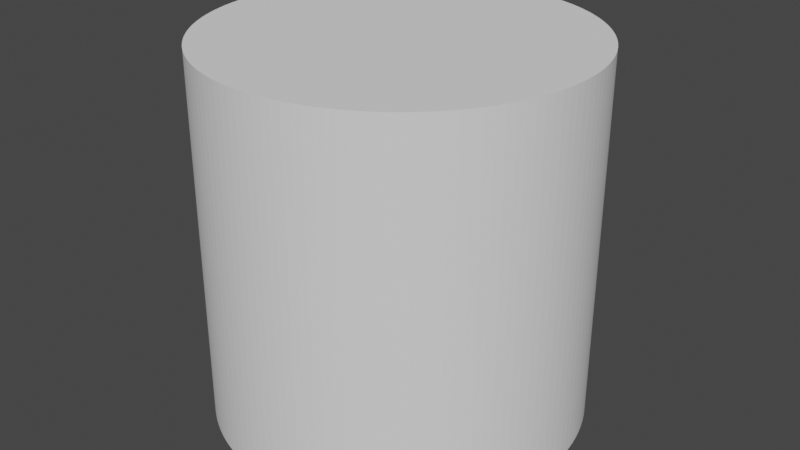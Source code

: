 # Source: cylinder.blend  (saved by Blender 3.0.42; exported with 4.5.12 LTS)
import bpy
from mathutils import Matrix  # noqa: F401  (used for matrix-valued properties, if any)

bpy.ops.wm.read_factory_settings(use_empty=True)
scene = bpy.context.scene
scene.name = 'Scene'

# ---- world
world_world = bpy.data.worlds.new('World'); scene.world = world_world
world_world.use_nodes = True; world_world.node_tree.nodes.clear()
_N = world_world.node_tree.nodes; _L = world_world.node_tree.links
n0 = _N.new('ShaderNodeOutputWorld'); n0.name = 'World Output'; n0.location = (300, 300)
n1 = _N.new('ShaderNodeBackground'); n1.name = 'Background'; n1.location = (10, 300)
n1.inputs[0].default_value = (0.05088, 0.05088, 0.05088, 1.0)
_L.new(n1.outputs[0], n0.inputs[0])
n0.is_active_output = True
world_world.color = (0.05088, 0.05088, 0.05088)
world_world.use_sun_shadow = False
world_world.sun_shadow_jitter_overblur = 0.0

# ---- meshes
me_cylinder = bpy.data.meshes.new('Cylinder')
me_cylinder.from_pydata([(0.0, 0.0, -1.0), (0.0, 0.0, 1.0), (0.0, 1.0, -1.0), (0.0, 1.0, 1.0), (0.04907, 0.9988, -1.0), (0.04907, 0.9988, 1.0), (0.09802, 0.9952, -1.0), (0.09802, 0.9952, 1.0), (0.1467, 0.9892, -1.0), (0.1467, 0.9892, 1.0), (0.1951, 0.9808, -1.0), (0.1951, 0.9808, 1.0), (0.243, 0.97, -1.0), (0.243, 0.97, 1.0), (0.2903, 0.9569, -1.0), (0.2903, 0.9569, 1.0), (0.3369, 0.9415, -1.0), (0.3369, 0.9415, 1.0), (0.3827, 0.9239, -1.0), (0.3827, 0.9239, 1.0), (0.4276, 0.904, -1.0), (0.4276, 0.904, 1.0), (0.4714, 0.8819, -1.0), (0.4714, 0.8819, 1.0), (0.5141, 0.8577, -1.0), (0.5141, 0.8577, 1.0), (0.5556, 0.8315, -1.0), (0.5556, 0.8315, 1.0), (0.5957, 0.8032, -1.0), (0.5957, 0.8032, 1.0), (0.6344, 0.773, -1.0), (0.6344, 0.773, 1.0), (0.6716, 0.741, -1.0), (0.6716, 0.741, 1.0), (0.7071, 0.7071, -1.0), (0.7071, 0.7071, 1.0), (0.741, 0.6716, -1.0), (0.741, 0.6716, 1.0), (0.773, 0.6344, -1.0), (0.773, 0.6344, 1.0), (0.8032, 0.5957, -1.0), (0.8032, 0.5957, 1.0), (0.8315, 0.5556, -1.0), (0.8315, 0.5556, 1.0), (0.8577, 0.5141, -1.0), (0.8577, 0.5141, 1.0), (0.8819, 0.4714, -1.0), (0.8819, 0.4714, 1.0), (0.904, 0.4276, -1.0), (0.904, 0.4276, 1.0), (0.9239, 0.3827, -1.0), (0.9239, 0.3827, 1.0), (0.9415, 0.3369, -1.0), (0.9415, 0.3369, 1.0), (0.9569, 0.2903, -1.0), (0.9569, 0.2903, 1.0), (0.97, 0.243, -1.0), (0.97, 0.243, 1.0), (0.9808, 0.1951, -1.0), (0.9808, 0.1951, 1.0), (0.9892, 0.1467, -1.0), (0.9892, 0.1467, 1.0), (0.9952, 0.09802, -1.0), (0.9952, 0.09802, 1.0), (0.9988, 0.04907, -1.0), (0.9988, 0.04907, 1.0), (1.0, -4.371e-08, -1.0), (1.0, -4.371e-08, 1.0), (0.9988, -0.04907, -1.0), (0.9988, -0.04907, 1.0), (0.9952, -0.09802, -1.0), (0.9952, -0.09802, 1.0), (0.9892, -0.1467, -1.0), (0.9892, -0.1467, 1.0), (0.9808, -0.1951, -1.0), (0.9808, -0.1951, 1.0), (0.97, -0.243, -1.0), (0.97, -0.243, 1.0), (0.9569, -0.2903, -1.0), (0.9569, -0.2903, 1.0), (0.9415, -0.3369, -1.0), (0.9415, -0.3369, 1.0), (0.9239, -0.3827, -1.0), (0.9239, -0.3827, 1.0), (0.904, -0.4276, -1.0), (0.904, -0.4276, 1.0), (0.8819, -0.4714, -1.0), (0.8819, -0.4714, 1.0), (0.8577, -0.5141, -1.0), (0.8577, -0.5141, 1.0), (0.8315, -0.5556, -1.0), (0.8315, -0.5556, 1.0), (0.8032, -0.5957, -1.0), (0.8032, -0.5957, 1.0), (0.773, -0.6344, -1.0), (0.773, -0.6344, 1.0), (0.741, -0.6716, -1.0), (0.741, -0.6716, 1.0), (0.7071, -0.7071, -1.0), (0.7071, -0.7071, 1.0), (0.6716, -0.741, -1.0), (0.6716, -0.741, 1.0), (0.6344, -0.773, -1.0), (0.6344, -0.773, 1.0), (0.5957, -0.8032, -1.0), (0.5957, -0.8032, 1.0), (0.5556, -0.8315, -1.0), (0.5556, -0.8315, 1.0), (0.5141, -0.8577, -1.0), (0.5141, -0.8577, 1.0), (0.4714, -0.8819, -1.0), (0.4714, -0.8819, 1.0), (0.4276, -0.904, -1.0), (0.4276, -0.904, 1.0), (0.3827, -0.9239, -1.0), (0.3827, -0.9239, 1.0), (0.3369, -0.9415, -1.0), (0.3369, -0.9415, 1.0), (0.2903, -0.9569, -1.0), (0.2903, -0.9569, 1.0), (0.243, -0.97, -1.0), (0.243, -0.97, 1.0), (0.1951, -0.9808, -1.0), (0.1951, -0.9808, 1.0), (0.1467, -0.9892, -1.0), (0.1467, -0.9892, 1.0), (0.09802, -0.9952, -1.0), (0.09802, -0.9952, 1.0), (0.04907, -0.9988, -1.0), (0.04907, -0.9988, 1.0), (-8.742e-08, -1.0, -1.0), (-8.742e-08, -1.0, 1.0), (-0.04907, -0.9988, -1.0), (-0.04907, -0.9988, 1.0), (-0.09802, -0.9952, -1.0), (-0.09802, -0.9952, 1.0), (-0.1467, -0.9892, -1.0), (-0.1467, -0.9892, 1.0), (-0.1951, -0.9808, -1.0), (-0.1951, -0.9808, 1.0), (-0.243, -0.97, -1.0), (-0.243, -0.97, 1.0), (-0.2903, -0.9569, -1.0), (-0.2903, -0.9569, 1.0), (-0.3369, -0.9415, -1.0), (-0.3369, -0.9415, 1.0), (-0.3827, -0.9239, -1.0), (-0.3827, -0.9239, 1.0), (-0.4276, -0.904, -1.0), (-0.4276, -0.904, 1.0), (-0.4714, -0.8819, -1.0), (-0.4714, -0.8819, 1.0), (-0.5141, -0.8577, -1.0), (-0.5141, -0.8577, 1.0), (-0.5556, -0.8315, -1.0), (-0.5556, -0.8315, 1.0), (-0.5957, -0.8032, -1.0), (-0.5957, -0.8032, 1.0), (-0.6344, -0.773, -1.0), (-0.6344, -0.773, 1.0), (-0.6716, -0.741, -1.0), (-0.6716, -0.741, 1.0), (-0.7071, -0.7071, -1.0), (-0.7071, -0.7071, 1.0), (-0.741, -0.6716, -1.0), (-0.741, -0.6716, 1.0), (-0.773, -0.6344, -1.0), (-0.773, -0.6344, 1.0), (-0.8032, -0.5957, -1.0), (-0.8032, -0.5957, 1.0), (-0.8315, -0.5556, -1.0), (-0.8315, -0.5556, 1.0), (-0.8577, -0.5141, -1.0), (-0.8577, -0.5141, 1.0), (-0.8819, -0.4714, -1.0), (-0.8819, -0.4714, 1.0), (-0.904, -0.4276, -1.0), (-0.904, -0.4276, 1.0), (-0.9239, -0.3827, -1.0), (-0.9239, -0.3827, 1.0), (-0.9415, -0.3369, -1.0), (-0.9415, -0.3369, 1.0), (-0.9569, -0.2903, -1.0), (-0.9569, -0.2903, 1.0), (-0.97, -0.243, -1.0), (-0.97, -0.243, 1.0), (-0.9808, -0.1951, -1.0), (-0.9808, -0.1951, 1.0), (-0.9892, -0.1467, -1.0), (-0.9892, -0.1467, 1.0), (-0.9952, -0.09802, -1.0), (-0.9952, -0.09802, 1.0), (-0.9988, -0.04907, -1.0), (-0.9988, -0.04907, 1.0), (-1.0, 1.192e-08, -1.0), (-1.0, 1.192e-08, 1.0), (-0.9988, 0.04907, -1.0), (-0.9988, 0.04907, 1.0), (-0.9952, 0.09802, -1.0), (-0.9952, 0.09802, 1.0), (-0.9892, 0.1467, -1.0), (-0.9892, 0.1467, 1.0), (-0.9808, 0.1951, -1.0), (-0.9808, 0.1951, 1.0), (-0.97, 0.243, -1.0), (-0.97, 0.243, 1.0), (-0.9569, 0.2903, -1.0), (-0.9569, 0.2903, 1.0), (-0.9415, 0.3369, -1.0), (-0.9415, 0.3369, 1.0), (-0.9239, 0.3827, -1.0), (-0.9239, 0.3827, 1.0), (-0.904, 0.4276, -1.0), (-0.904, 0.4276, 1.0), (-0.8819, 0.4714, -1.0), (-0.8819, 0.4714, 1.0), (-0.8577, 0.5141, -1.0), (-0.8577, 0.5141, 1.0), (-0.8315, 0.5556, -1.0), (-0.8315, 0.5556, 1.0), (-0.8032, 0.5957, -1.0), (-0.8032, 0.5957, 1.0), (-0.773, 0.6344, -1.0), (-0.773, 0.6344, 1.0), (-0.741, 0.6716, -1.0), (-0.741, 0.6716, 1.0), (-0.7071, 0.7071, -1.0), (-0.7071, 0.7071, 1.0), (-0.6716, 0.741, -1.0), (-0.6716, 0.741, 1.0), (-0.6344, 0.773, -1.0), (-0.6344, 0.773, 1.0), (-0.5957, 0.8032, -1.0), (-0.5957, 0.8032, 1.0), (-0.5556, 0.8315, -1.0), (-0.5556, 0.8315, 1.0), (-0.5141, 0.8577, -1.0), (-0.5141, 0.8577, 1.0), (-0.4714, 0.8819, -1.0), (-0.4714, 0.8819, 1.0), (-0.4276, 0.904, -1.0), (-0.4276, 0.904, 1.0), (-0.3827, 0.9239, -1.0), (-0.3827, 0.9239, 1.0), (-0.3369, 0.9415, -1.0), (-0.3369, 0.9415, 1.0), (-0.2903, 0.9569, -1.0), (-0.2903, 0.9569, 1.0), (-0.243, 0.97, -1.0), (-0.243, 0.97, 1.0), (-0.1951, 0.9808, -1.0), (-0.1951, 0.9808, 1.0), (-0.1467, 0.9892, -1.0), (-0.1467, 0.9892, 1.0), (-0.09802, 0.9952, -1.0), (-0.09802, 0.9952, 1.0), (-0.04907, 0.9988, -1.0), (-0.04907, 0.9988, 1.0)], [], [(0, 2, 4), (1, 5, 3), (3, 4, 2), (0, 4, 6), (1, 7, 5), (5, 6, 4), (0, 6, 8), (1, 9, 7), (7, 8, 6), (0, 8, 10), (1, 11, 9), (9, 10, 8), (0, 10, 12), (1, 13, 11), (11, 12, 10), (0, 12, 14), (1, 15, 13), (13, 14, 12), (0, 14, 16), (1, 17, 15), (15, 16, 14), (0, 16, 18), (1, 19, 17), (17, 18, 16), (0, 18, 20), (1, 21, 19), (19, 20, 18), (0, 20, 22), (1, 23, 21), (21, 22, 20), (0, 22, 24), (1, 25, 23), (23, 24, 22), (0, 24, 26), (1, 27, 25), (25, 26, 24), (0, 26, 28), (1, 29, 27), (27, 28, 26), (0, 28, 30), (1, 31, 29), (29, 30, 28), (0, 30, 32), (1, 33, 31), (31, 32, 30), (0, 32, 34), (1, 35, 33), (33, 34, 32), (0, 34, 36), (1, 37, 35), (35, 36, 34), (0, 36, 38), (1, 39, 37), (37, 38, 36), (0, 38, 40), (1, 41, 39), (39, 40, 38), (0, 40, 42), (1, 43, 41), (41, 42, 40), (0, 42, 44), (1, 45, 43), (43, 44, 42), (0, 44, 46), (1, 47, 45), (45, 46, 44), (0, 46, 48), (1, 49, 47), (47, 48, 46), (0, 48, 50), (1, 51, 49), (49, 50, 48), (0, 50, 52), (1, 53, 51), (51, 52, 50), (0, 52, 54), (1, 55, 53), (53, 54, 52), (0, 54, 56), (1, 57, 55), (55, 56, 54), (0, 56, 58), (1, 59, 57), (57, 58, 56), (0, 58, 60), (1, 61, 59), (59, 60, 58), (0, 60, 62), (1, 63, 61), (61, 62, 60), (0, 62, 64), (1, 65, 63), (63, 64, 62), (0, 64, 66), (1, 67, 65), (65, 66, 64), (0, 66, 68), (1, 69, 67), (67, 68, 66), (0, 68, 70), (1, 71, 69), (69, 70, 68), (0, 70, 72), (1, 73, 71), (71, 72, 70), (0, 72, 74), (1, 75, 73), (73, 74, 72), (0, 74, 76), (1, 77, 75), (75, 76, 74), (0, 76, 78), (1, 79, 77), (77, 78, 76), (0, 78, 80), (1, 81, 79), (79, 80, 78), (0, 80, 82), (1, 83, 81), (81, 82, 80), (0, 82, 84), (1, 85, 83), (83, 84, 82), (0, 84, 86), (1, 87, 85), (85, 86, 84), (0, 86, 88), (1, 89, 87), (87, 88, 86), (0, 88, 90), (1, 91, 89), (89, 90, 88), (0, 90, 92), (1, 93, 91), (91, 92, 90), (0, 92, 94), (1, 95, 93), (93, 94, 92), (0, 94, 96), (1, 97, 95), (95, 96, 94), (0, 96, 98), (1, 99, 97), (97, 98, 96), (0, 98, 100), (1, 101, 99), (99, 100, 98), (0, 100, 102), (1, 103, 101), (101, 102, 100), (0, 102, 104), (1, 105, 103), (103, 104, 102), (0, 104, 106), (1, 107, 105), (105, 106, 104), (0, 106, 108), (1, 109, 107), (107, 108, 106), (0, 108, 110), (1, 111, 109), (109, 110, 108), (0, 110, 112), (1, 113, 111), (111, 112, 110), (0, 112, 114), (1, 115, 113), (113, 114, 112), (0, 114, 116), (1, 117, 115), (115, 116, 114), (0, 116, 118), (1, 119, 117), (117, 118, 116), (0, 118, 120), (1, 121, 119), (119, 120, 118), (0, 120, 122), (1, 123, 121), (121, 122, 120), (0, 122, 124), (1, 125, 123), (123, 124, 122), (0, 124, 126), (1, 127, 125), (125, 126, 124), (0, 126, 128), (1, 129, 127), (127, 128, 126), (0, 128, 130), (1, 131, 129), (129, 130, 128), (0, 130, 132), (1, 133, 131), (131, 132, 130), (0, 132, 134), (1, 135, 133), (133, 134, 132), (0, 134, 136), (1, 137, 135), (135, 136, 134), (0, 136, 138), (1, 139, 137), (137, 138, 136), (0, 138, 140), (1, 141, 139), (139, 140, 138), (0, 140, 142), (1, 143, 141), (141, 142, 140), (0, 142, 144), (1, 145, 143), (143, 144, 142), (0, 144, 146), (1, 147, 145), (145, 146, 144), (0, 146, 148), (1, 149, 147), (147, 148, 146), (0, 148, 150), (1, 151, 149), (149, 150, 148), (0, 150, 152), (1, 153, 151), (151, 152, 150), (0, 152, 154), (1, 155, 153), (153, 154, 152), (0, 154, 156), (1, 157, 155), (155, 156, 154), (0, 156, 158), (1, 159, 157), (157, 158, 156), (0, 158, 160), (1, 161, 159), (159, 160, 158), (0, 160, 162), (1, 163, 161), (161, 162, 160), (0, 162, 164), (1, 165, 163), (163, 164, 162), (0, 164, 166), (1, 167, 165), (165, 166, 164), (0, 166, 168), (1, 169, 167), (167, 168, 166), (0, 168, 170), (1, 171, 169), (169, 170, 168), (0, 170, 172), (1, 173, 171), (171, 172, 170), (0, 172, 174), (1, 175, 173), (173, 174, 172), (0, 174, 176), (1, 177, 175), (175, 176, 174), (0, 176, 178), (1, 179, 177), (177, 178, 176), (0, 178, 180), (1, 181, 179), (179, 180, 178), (0, 180, 182), (1, 183, 181), (181, 182, 180), (0, 182, 184), (1, 185, 183), (183, 184, 182), (0, 184, 186), (1, 187, 185), (185, 186, 184), (0, 186, 188), (1, 189, 187), (187, 188, 186), (0, 188, 190), (1, 191, 189), (189, 190, 188), (0, 190, 192), (1, 193, 191), (191, 192, 190), (0, 192, 194), (1, 195, 193), (193, 194, 192), (0, 194, 196), (1, 197, 195), (195, 196, 194), (0, 196, 198), (1, 199, 197), (197, 198, 196), (0, 198, 200), (1, 201, 199), (199, 200, 198), (0, 200, 202), (1, 203, 201), (201, 202, 200), (0, 202, 204), (1, 205, 203), (203, 204, 202), (0, 204, 206), (1, 207, 205), (205, 206, 204), (0, 206, 208), (1, 209, 207), (207, 208, 206), (0, 208, 210), (1, 211, 209), (209, 210, 208), (0, 210, 212), (1, 213, 211), (211, 212, 210), (0, 212, 214), (1, 215, 213), (213, 214, 212), (0, 214, 216), (1, 217, 215), (215, 216, 214), (0, 216, 218), (1, 219, 217), (217, 218, 216), (0, 218, 220), (1, 221, 219), (219, 220, 218), (0, 220, 222), (1, 223, 221), (221, 222, 220), (0, 222, 224), (1, 225, 223), (223, 224, 222), (0, 224, 226), (1, 227, 225), (225, 226, 224), (0, 226, 228), (1, 229, 227), (227, 228, 226), (0, 228, 230), (1, 231, 229), (229, 230, 228), (0, 230, 232), (1, 233, 231), (231, 232, 230), (0, 232, 234), (1, 235, 233), (233, 234, 232), (0, 234, 236), (1, 237, 235), (235, 236, 234), (0, 236, 238), (1, 239, 237), (237, 238, 236), (0, 238, 240), (1, 241, 239), (239, 240, 238), (0, 240, 242), (1, 243, 241), (241, 242, 240), (0, 242, 244), (1, 245, 243), (243, 244, 242), (0, 244, 246), (1, 247, 245), (245, 246, 244), (0, 246, 248), (1, 249, 247), (247, 248, 246), (0, 248, 250), (1, 251, 249), (249, 250, 248), (0, 250, 252), (1, 253, 251), (251, 252, 250), (0, 252, 254), (1, 255, 253), (253, 254, 252), (0, 254, 256), (1, 257, 255), (255, 256, 254), (0, 256, 2), (1, 3, 257), (257, 2, 256), (3, 5, 4), (5, 7, 6), (7, 9, 8), (9, 11, 10), (11, 13, 12), (13, 15, 14), (15, 17, 16), (17, 19, 18), (19, 21, 20), (21, 23, 22), (23, 25, 24), (25, 27, 26), (27, 29, 28), (29, 31, 30), (31, 33, 32), (33, 35, 34), (35, 37, 36), (37, 39, 38), (39, 41, 40), (41, 43, 42), (43, 45, 44), (45, 47, 46), (47, 49, 48), (49, 51, 50), (51, 53, 52), (53, 55, 54), (55, 57, 56), (57, 59, 58), (59, 61, 60), (61, 63, 62), (63, 65, 64), (65, 67, 66), (67, 69, 68), (69, 71, 70), (71, 73, 72), (73, 75, 74), (75, 77, 76), (77, 79, 78), (79, 81, 80), (81, 83, 82), (83, 85, 84), (85, 87, 86), (87, 89, 88), (89, 91, 90), (91, 93, 92), (93, 95, 94), (95, 97, 96), (97, 99, 98), (99, 101, 100), (101, 103, 102), (103, 105, 104), (105, 107, 106), (107, 109, 108), (109, 111, 110), (111, 113, 112), (113, 115, 114), (115, 117, 116), (117, 119, 118), (119, 121, 120), (121, 123, 122), (123, 125, 124), (125, 127, 126), (127, 129, 128), (129, 131, 130), (131, 133, 132), (133, 135, 134), (135, 137, 136), (137, 139, 138), (139, 141, 140), (141, 143, 142), (143, 145, 144), (145, 147, 146), (147, 149, 148), (149, 151, 150), (151, 153, 152), (153, 155, 154), (155, 157, 156), (157, 159, 158), (159, 161, 160), (161, 163, 162), (163, 165, 164), (165, 167, 166), (167, 169, 168), (169, 171, 170), (171, 173, 172), (173, 175, 174), (175, 177, 176), (177, 179, 178), (179, 181, 180), (181, 183, 182), (183, 185, 184), (185, 187, 186), (187, 189, 188), (189, 191, 190), (191, 193, 192), (193, 195, 194), (195, 197, 196), (197, 199, 198), (199, 201, 200), (201, 203, 202), (203, 205, 204), (205, 207, 206), (207, 209, 208), (209, 211, 210), (211, 213, 212), (213, 215, 214), (215, 217, 216), (217, 219, 218), (219, 221, 220), (221, 223, 222), (223, 225, 224), (225, 227, 226), (227, 229, 228), (229, 231, 230), (231, 233, 232), (233, 235, 234), (235, 237, 236), (237, 239, 238), (239, 241, 240), (241, 243, 242), (243, 245, 244), (245, 247, 246), (247, 249, 248), (249, 251, 250), (251, 253, 252), (253, 255, 254), (255, 257, 256), (257, 3, 2)])
_uv = me_cylinder.uv_layers.new(name='UVMap')
_uv.uv.foreach_set('vector', [0.75, 0.25, 0.75, 0.49, 0.7618, 0.4897, 0.25, 0.25, 0.2618, 0.4897, 0.25, 0.49, 1.0, 1.0, 0.9922, 0.5, 1.0, 0.5, 0.75, 0.25, 0.7618, 0.4897, 0.7735, 0.4888, 0.25, 0.25, 0.2735, 0.4888, 0.2618, 0.4897, 0.9922, 1.0, 0.9844, 0.5, 0.9922, 0.5, 0.75, 0.25, 0.7735, 0.4888, 0.7852, 0.4874, 0.25, 0.25, 0.2852, 0.4874, 0.2735, 0.4888, 0.9844, 1.0, 0.9766, 0.5, 0.9844, 0.5, 0.75, 0.25, 0.7852, 0.4874, 0.7968, 0.4854, 0.25, 0.25, 0.2968, 0.4854, 0.2852, 0.4874, 0.9766, 1.0, 0.9688, 0.5, 0.9766, 0.5, 0.75, 0.25, 0.7968, 0.4854, 0.8083, 0.4828, 0.25, 0.25, 0.3083, 0.4828, 0.2968, 0.4854, 0.9688, 1.0, 0.9609, 0.5, 0.9688, 0.5, 0.75, 0.25, 0.8083, 0.4828, 0.8197, 0.4797, 0.25, 0.25, 0.3197, 0.4797, 0.3083, 0.4828, 0.9609, 1.0, 0.9531, 0.5, 0.9609, 0.5, 0.75, 0.25, 0.8197, 0.4797, 0.8309, 0.476, 0.25, 0.25, 0.3309, 0.476, 0.3197, 0.4797, 0.9531, 1.0, 0.9453, 0.5, 0.9531, 0.5, 0.75, 0.25, 0.8309, 0.476, 0.8418, 0.4717, 0.25, 0.25, 0.3418, 0.4717, 0.3309, 0.476, 0.9453, 1.0, 0.9375, 0.5, 0.9453, 0.5, 0.75, 0.25, 0.8418, 0.4717, 0.8526, 0.467, 0.25, 0.25, 0.3526, 0.467, 0.3418, 0.4717, 0.9375, 1.0, 0.9297, 0.5, 0.9375, 0.5, 0.75, 0.25, 0.8526, 0.467, 0.8631, 0.4617, 0.25, 0.25, 0.3631, 0.4617, 0.3526, 0.467, 0.9297, 1.0, 0.9219, 0.5, 0.9297, 0.5, 0.75, 0.25, 0.8631, 0.4617, 0.8734, 0.4559, 0.25, 0.25, 0.3734, 0.4559, 0.3631, 0.4617, 0.9219, 1.0, 0.9141, 0.5, 0.9219, 0.5, 0.75, 0.25, 0.8734, 0.4559, 0.8833, 0.4496, 0.25, 0.25, 0.3833, 0.4496, 0.3734, 0.4559, 0.9141, 1.0, 0.9062, 0.5, 0.9141, 0.5, 0.75, 0.25, 0.8833, 0.4496, 0.893, 0.4428, 0.25, 0.25, 0.393, 0.4428, 0.3833, 0.4496, 0.9062, 1.0, 0.8984, 0.5, 0.9062, 0.5, 0.75, 0.25, 0.893, 0.4428, 0.9023, 0.4355, 0.25, 0.25, 0.4023, 0.4355, 0.393, 0.4428, 0.8984, 1.0, 0.8906, 0.5, 0.8984, 0.5, 0.75, 0.25, 0.9023, 0.4355, 0.9112, 0.4278, 0.25, 0.25, 0.4112, 0.4278, 0.4023, 0.4355, 0.8906, 1.0, 0.8828, 0.5, 0.8906, 0.5, 0.75, 0.25, 0.9112, 0.4278, 0.9197, 0.4197, 0.25, 0.25, 0.4197, 0.4197, 0.4112, 0.4278, 0.8828, 1.0, 0.875, 0.5, 0.8828, 0.5, 0.75, 0.25, 0.9197, 0.4197, 0.9278, 0.4112, 0.25, 0.25, 0.4278, 0.4112, 0.4197, 0.4197, 0.875, 1.0, 0.8672, 0.5, 0.875, 0.5, 0.75, 0.25, 0.9278, 0.4112, 0.9355, 0.4023, 0.25, 0.25, 0.4355, 0.4023, 0.4278, 0.4112, 0.8672, 1.0, 0.8594, 0.5, 0.8672, 0.5, 0.75, 0.25, 0.9355, 0.4023, 0.9428, 0.393, 0.25, 0.25, 0.4428, 0.393, 0.4355, 0.4023, 0.8594, 1.0, 0.8516, 0.5, 0.8594, 0.5, 0.75, 0.25, 0.9428, 0.393, 0.9496, 0.3833, 0.25, 0.25, 0.4496, 0.3833, 0.4428, 0.393, 0.8516, 1.0, 0.8438, 0.5, 0.8516, 0.5, 0.75, 0.25, 0.9496, 0.3833, 0.9559, 0.3734, 0.25, 0.25, 0.4559, 0.3734, 0.4496, 0.3833, 0.8438, 1.0, 0.8359, 0.5, 0.8438, 0.5, 0.75, 0.25, 0.9559, 0.3734, 0.9617, 0.3631, 0.25, 0.25, 0.4617, 0.3631, 0.4559, 0.3734, 0.8359, 1.0, 0.8281, 0.5, 0.8359, 0.5, 0.75, 0.25, 0.9617, 0.3631, 0.967, 0.3526, 0.25, 0.25, 0.467, 0.3526, 0.4617, 0.3631, 0.8281, 1.0, 0.8203, 0.5, 0.8281, 0.5, 0.75, 0.25, 0.967, 0.3526, 0.9717, 0.3418, 0.25, 0.25, 0.4717, 0.3418, 0.467, 0.3526, 0.8203, 1.0, 0.8125, 0.5, 0.8203, 0.5, 0.75, 0.25, 0.9717, 0.3418, 0.976, 0.3309, 0.25, 0.25, 0.476, 0.3309, 0.4717, 0.3418, 0.8125, 1.0, 0.8047, 0.5, 0.8125, 0.5, 0.75, 0.25, 0.976, 0.3309, 0.9797, 0.3197, 0.25, 0.25, 0.4797, 0.3197, 0.476, 0.3309, 0.8047, 1.0, 0.7969, 0.5, 0.8047, 0.5, 0.75, 0.25, 0.9797, 0.3197, 0.9828, 0.3083, 0.25, 0.25, 0.4828, 0.3083, 0.4797, 0.3197, 0.7969, 1.0, 0.7891, 0.5, 0.7969, 0.5, 0.75, 0.25, 0.9828, 0.3083, 0.9854, 0.2968, 0.25, 0.25, 0.4854, 0.2968, 0.4828, 0.3083, 0.7891, 1.0, 0.7812, 0.5, 0.7891, 0.5, 0.75, 0.25, 0.9854, 0.2968, 0.9874, 0.2852, 0.25, 0.25, 0.4874, 0.2852, 0.4854, 0.2968, 0.7812, 1.0, 0.7734, 0.5, 0.7812, 0.5, 0.75, 0.25, 0.9874, 0.2852, 0.9888, 0.2735, 0.25, 0.25, 0.4888, 0.2735, 0.4874, 0.2852, 0.7734, 1.0, 0.7656, 0.5, 0.7734, 0.5, 0.75, 0.25, 0.9888, 0.2735, 0.9897, 0.2618, 0.25, 0.25, 0.4897, 0.2618, 0.4888, 0.2735, 0.7656, 1.0, 0.7578, 0.5, 0.7656, 0.5, 0.75, 0.25, 0.9897, 0.2618, 0.99, 0.25, 0.25, 0.25, 0.49, 0.25, 0.4897, 0.2618, 0.7578, 1.0, 0.75, 0.5, 0.7578, 0.5, 0.75, 0.25, 0.99, 0.25, 0.9897, 0.2382, 0.25, 0.25, 0.4897, 0.2382, 0.49, 0.25, 0.75, 1.0, 0.7422, 0.5, 0.75, 0.5, 0.75, 0.25, 0.9897, 0.2382, 0.9888, 0.2265, 0.25, 0.25, 0.4888, 0.2265, 0.4897, 0.2382, 0.7422, 1.0, 0.7344, 0.5, 0.7422, 0.5, 0.75, 0.25, 0.9888, 0.2265, 0.9874, 0.2148, 0.25, 0.25, 0.4874, 0.2148, 0.4888, 0.2265, 0.7344, 1.0, 0.7266, 0.5, 0.7344, 0.5, 0.75, 0.25, 0.9874, 0.2148, 0.9854, 0.2032, 0.25, 0.25, 0.4854, 0.2032, 0.4874, 0.2148, 0.7266, 1.0, 0.7188, 0.5, 0.7266, 0.5, 0.75, 0.25, 0.9854, 0.2032, 0.9828, 0.1917, 0.25, 0.25, 0.4828, 0.1917, 0.4854, 0.2032, 0.7188, 1.0, 0.7109, 0.5, 0.7188, 0.5, 0.75, 0.25, 0.9828, 0.1917, 0.9797, 0.1803, 0.25, 0.25, 0.4797, 0.1803, 0.4828, 0.1917, 0.7109, 1.0, 0.7031, 0.5, 0.7109, 0.5, 0.75, 0.25, 0.9797, 0.1803, 0.976, 0.1691, 0.25, 0.25, 0.476, 0.1691, 0.4797, 0.1803, 0.7031, 1.0, 0.6953, 0.5, 0.7031, 0.5, 0.75, 0.25, 0.976, 0.1691, 0.9717, 0.1582, 0.25, 0.25, 0.4717, 0.1582, 0.476, 0.1691, 0.6953, 1.0, 0.6875, 0.5, 0.6953, 0.5, 0.75, 0.25, 0.9717, 0.1582, 0.967, 0.1474, 0.25, 0.25, 0.467, 0.1474, 0.4717, 0.1582, 0.6875, 1.0, 0.6797, 0.5, 0.6875, 0.5, 0.75, 0.25, 0.967, 0.1474, 0.9617, 0.1369, 0.25, 0.25, 0.4617, 0.1369, 0.467, 0.1474, 0.6797, 1.0, 0.6719, 0.5, 0.6797, 0.5, 0.75, 0.25, 0.9617, 0.1369, 0.9559, 0.1266, 0.25, 0.25, 0.4559, 0.1266, 0.4617, 0.1369, 0.6719, 1.0, 0.6641, 0.5, 0.6719, 0.5, 0.75, 0.25, 0.9559, 0.1266, 0.9496, 0.1167, 0.25, 0.25, 0.4496, 0.1167, 0.4559, 0.1266, 0.6641, 1.0, 0.6562, 0.5, 0.6641, 0.5, 0.75, 0.25, 0.9496, 0.1167, 0.9428, 0.107, 0.25, 0.25, 0.4428, 0.107, 0.4496, 0.1167, 0.6562, 1.0, 0.6484, 0.5, 0.6562, 0.5, 0.75, 0.25, 0.9428, 0.107, 0.9355, 0.09775, 0.25, 0.25, 0.4355, 0.09775, 0.4428, 0.107, 0.6484, 1.0, 0.6406, 0.5, 0.6484, 0.5, 0.75, 0.25, 0.9355, 0.09775, 0.9278, 0.08883, 0.25, 0.25, 0.4278, 0.08883, 0.4355, 0.09775, 0.6406, 1.0, 0.6328, 0.5, 0.6406, 0.5, 0.75, 0.25, 0.9278, 0.08883, 0.9197, 0.08029, 0.25, 0.25, 0.4197, 0.08029, 0.4278, 0.08883, 0.6328, 1.0, 0.625, 0.5, 0.6328, 0.5, 0.75, 0.25, 0.9197, 0.08029, 0.9112, 0.07217, 0.25, 0.25, 0.4112, 0.07217, 0.4197, 0.08029, 0.625, 1.0, 0.6172, 0.5, 0.625, 0.5, 0.75, 0.25, 0.9112, 0.07217, 0.9023, 0.06448, 0.25, 0.25, 0.4023, 0.06448, 0.4112, 0.07217, 0.6172, 1.0, 0.6094, 0.5, 0.6172, 0.5, 0.75, 0.25, 0.9023, 0.06448, 0.893, 0.05723, 0.25, 0.25, 0.393, 0.05723, 0.4023, 0.06448, 0.6094, 1.0, 0.6016, 0.5, 0.6094, 0.5, 0.75, 0.25, 0.893, 0.05723, 0.8833, 0.05045, 0.25, 0.25, 0.3833, 0.05045, 0.393, 0.05723, 0.6016, 1.0, 0.5938, 0.5, 0.6016, 0.5, 0.75, 0.25, 0.8833, 0.05045, 0.8734, 0.04415, 0.25, 0.25, 0.3734, 0.04415, 0.3833, 0.05045, 0.5938, 1.0, 0.5859, 0.5, 0.5938, 0.5, 0.75, 0.25, 0.8734, 0.04415, 0.8631, 0.03834, 0.25, 0.25, 0.3631, 0.03834, 0.3734, 0.04415, 0.5859, 1.0, 0.5781, 0.5, 0.5859, 0.5, 0.75, 0.25, 0.8631, 0.03834, 0.8526, 0.03304, 0.25, 0.25, 0.3526, 0.03304, 0.3631, 0.03834, 0.5781, 1.0, 0.5703, 0.5, 0.5781, 0.5, 0.75, 0.25, 0.8526, 0.03304, 0.8418, 0.02827, 0.25, 0.25, 0.3418, 0.02827, 0.3526, 0.03304, 0.5703, 1.0, 0.5625, 0.5, 0.5703, 0.5, 0.75, 0.25, 0.8418, 0.02827, 0.8309, 0.02403, 0.25, 0.25, 0.3309, 0.02403, 0.3418, 0.02827, 0.5625, 1.0, 0.5547, 0.5, 0.5625, 0.5, 0.75, 0.25, 0.8309, 0.02403, 0.8197, 0.02033, 0.25, 0.25, 0.3197, 0.02033, 0.3309, 0.02403, 0.5547, 1.0, 0.5469, 0.5, 0.5547, 0.5, 0.75, 0.25, 0.8197, 0.02033, 0.8083, 0.01719, 0.25, 0.25, 0.3083, 0.01719, 0.3197, 0.02033, 0.5469, 1.0, 0.5391, 0.5, 0.5469, 0.5, 0.75, 0.25, 0.8083, 0.01719, 0.7968, 0.01461, 0.25, 0.25, 0.2968, 0.01461, 0.3083, 0.01719, 0.5391, 1.0, 0.5312, 0.5, 0.5391, 0.5, 0.75, 0.25, 0.7968, 0.01461, 0.7852, 0.0126, 0.25, 0.25, 0.2852, 0.0126, 0.2968, 0.01461, 0.5312, 1.0, 0.5234, 0.5, 0.5312, 0.5, 0.75, 0.25, 0.7852, 0.0126, 0.7735, 0.01116, 0.25, 0.25, 0.2735, 0.01116, 0.2852, 0.0126, 0.5234, 1.0, 0.5156, 0.5, 0.5234, 0.5, 0.75, 0.25, 0.7735, 0.01116, 0.7618, 0.01029, 0.25, 0.25, 0.2618, 0.01029, 0.2735, 0.01116, 0.5156, 1.0, 0.5078, 0.5, 0.5156, 0.5, 0.75, 0.25, 0.7618, 0.01029, 0.75, 0.01, 0.25, 0.25, 0.25, 0.01, 0.2618, 0.01029, 0.5078, 1.0, 0.5, 0.5, 0.5078, 0.5, 0.75, 0.25, 0.75, 0.01, 0.7382, 0.01029, 0.25, 0.25, 0.2382, 0.01029, 0.25, 0.01, 0.5, 1.0, 0.4922, 0.5, 0.5, 0.5, 0.75, 0.25, 0.7382, 0.01029, 0.7265, 0.01116, 0.25, 0.25, 0.2265, 0.01116, 0.2382, 0.01029, 0.4922, 1.0, 0.4844, 0.5, 0.4922, 0.5, 0.75, 0.25, 0.7265, 0.01116, 0.7148, 0.0126, 0.25, 0.25, 0.2148, 0.0126, 0.2265, 0.01116, 0.4844, 1.0, 0.4766, 0.5, 0.4844, 0.5, 0.75, 0.25, 0.7148, 0.0126, 0.7032, 0.01461, 0.25, 0.25, 0.2032, 0.01461, 0.2148, 0.0126, 0.4766, 1.0, 0.4688, 0.5, 0.4766, 0.5, 0.75, 0.25, 0.7032, 0.01461, 0.6917, 0.01719, 0.25, 0.25, 0.1917, 0.01719, 0.2032, 0.01461, 0.4688, 1.0, 0.4609, 0.5, 0.4688, 0.5, 0.75, 0.25, 0.6917, 0.01719, 0.6803, 0.02033, 0.25, 0.25, 0.1803, 0.02033, 0.1917, 0.01719, 0.4609, 1.0, 0.4531, 0.5, 0.4609, 0.5, 0.75, 0.25, 0.6803, 0.02033, 0.6691, 0.02403, 0.25, 0.25, 0.1691, 0.02403, 0.1803, 0.02033, 0.4531, 1.0, 0.4453, 0.5, 0.4531, 0.5, 0.75, 0.25, 0.6691, 0.02403, 0.6582, 0.02827, 0.25, 0.25, 0.1582, 0.02827, 0.1691, 0.02403, 0.4453, 1.0, 0.4375, 0.5, 0.4453, 0.5, 0.75, 0.25, 0.6582, 0.02827, 0.6474, 0.03304, 0.25, 0.25, 0.1474, 0.03304, 0.1582, 0.02827, 0.4375, 1.0, 0.4297, 0.5, 0.4375, 0.5, 0.75, 0.25, 0.6474, 0.03304, 0.6369, 0.03834, 0.25, 0.25, 0.1369, 0.03834, 0.1474, 0.03304, 0.4297, 1.0, 0.4219, 0.5, 0.4297, 0.5, 0.75, 0.25, 0.6369, 0.03834, 0.6266, 0.04415, 0.25, 0.25, 0.1266, 0.04415, 0.1369, 0.03834, 0.4219, 1.0, 0.4141, 0.5, 0.4219, 0.5, 0.75, 0.25, 0.6266, 0.04415, 0.6167, 0.05045, 0.25, 0.25, 0.1167, 0.05045, 0.1266, 0.04415, 0.4141, 1.0, 0.4062, 0.5, 0.4141, 0.5, 0.75, 0.25, 0.6167, 0.05045, 0.607, 0.05723, 0.25, 0.25, 0.107, 0.05723, 0.1167, 0.05045, 0.4062, 1.0, 0.3984, 0.5, 0.4062, 0.5, 0.75, 0.25, 0.607, 0.05723, 0.5977, 0.06448, 0.25, 0.25, 0.09775, 0.06448, 0.107, 0.05723, 0.3984, 1.0, 0.3906, 0.5, 0.3984, 0.5, 0.75, 0.25, 0.5977, 0.06448, 0.5888, 0.07217, 0.25, 0.25, 0.08883, 0.07217, 0.09775, 0.06448, 0.3906, 1.0, 0.3828, 0.5, 0.3906, 0.5, 0.75, 0.25, 0.5888, 0.07217, 0.5803, 0.08029, 0.25, 0.25, 0.08029, 0.08029, 0.08883, 0.07217, 0.3828, 1.0, 0.375, 0.5, 0.3828, 0.5, 0.75, 0.25, 0.5803, 0.08029, 0.5722, 0.08883, 0.25, 0.25, 0.07217, 0.08883, 0.08029, 0.08029, 0.375, 1.0, 0.3672, 0.5, 0.375, 0.5, 0.75, 0.25, 0.5722, 0.08883, 0.5645, 0.09775, 0.25, 0.25, 0.06448, 0.09775, 0.07217, 0.08883, 0.3672, 1.0, 0.3594, 0.5, 0.3672, 0.5, 0.75, 0.25, 0.5645, 0.09775, 0.5572, 0.107, 0.25, 0.25, 0.05723, 0.107, 0.06448, 0.09775, 0.3594, 1.0, 0.3516, 0.5, 0.3594, 0.5, 0.75, 0.25, 0.5572, 0.107, 0.5504, 0.1167, 0.25, 0.25, 0.05045, 0.1167, 0.05723, 0.107, 0.3516, 1.0, 0.3438, 0.5, 0.3516, 0.5, 0.75, 0.25, 0.5504, 0.1167, 0.5441, 0.1266, 0.25, 0.25, 0.04415, 0.1266, 0.05045, 0.1167, 0.3438, 1.0, 0.3359, 0.5, 0.3438, 0.5, 0.75, 0.25, 0.5441, 0.1266, 0.5383, 0.1369, 0.25, 0.25, 0.03834, 0.1369, 0.04415, 0.1266, 0.3359, 1.0, 0.3281, 0.5, 0.3359, 0.5, 0.75, 0.25, 0.5383, 0.1369, 0.533, 0.1474, 0.25, 0.25, 0.03304, 0.1474, 0.03834, 0.1369, 0.3281, 1.0, 0.3203, 0.5, 0.3281, 0.5, 0.75, 0.25, 0.533, 0.1474, 0.5283, 0.1582, 0.25, 0.25, 0.02827, 0.1582, 0.03304, 0.1474, 0.3203, 1.0, 0.3125, 0.5, 0.3203, 0.5, 0.75, 0.25, 0.5283, 0.1582, 0.524, 0.1691, 0.25, 0.25, 0.02403, 0.1691, 0.02827, 0.1582, 0.3125, 1.0, 0.3047, 0.5, 0.3125, 0.5, 0.75, 0.25, 0.524, 0.1691, 0.5203, 0.1803, 0.25, 0.25, 0.02033, 0.1803, 0.02403, 0.1691, 0.3047, 1.0, 0.2969, 0.5, 0.3047, 0.5, 0.75, 0.25, 0.5203, 0.1803, 0.5172, 0.1917, 0.25, 0.25, 0.01719, 0.1917, 0.02033, 0.1803, 0.2969, 1.0, 0.2891, 0.5, 0.2969, 0.5, 0.75, 0.25, 0.5172, 0.1917, 0.5146, 0.2032, 0.25, 0.25, 0.01461, 0.2032, 0.01719, 0.1917, 0.2891, 1.0, 0.2812, 0.5, 0.2891, 0.5, 0.75, 0.25, 0.5146, 0.2032, 0.5126, 0.2148, 0.25, 0.25, 0.0126, 0.2148, 0.01461, 0.2032, 0.2812, 1.0, 0.2734, 0.5, 0.2812, 0.5, 0.75, 0.25, 0.5126, 0.2148, 0.5112, 0.2265, 0.25, 0.25, 0.01116, 0.2265, 0.0126, 0.2148, 0.2734, 1.0, 0.2656, 0.5, 0.2734, 0.5, 0.75, 0.25, 0.5112, 0.2265, 0.5103, 0.2382, 0.25, 0.25, 0.01029, 0.2382, 0.01116, 0.2265, 0.2656, 1.0, 0.2578, 0.5, 0.2656, 0.5, 0.75, 0.25, 0.5103, 0.2382, 0.51, 0.25, 0.25, 0.25, 0.01, 0.25, 0.01029, 0.2382, 0.2578, 1.0, 0.25, 0.5, 0.2578, 0.5, 0.75, 0.25, 0.51, 0.25, 0.5103, 0.2618, 0.25, 0.25, 0.01029, 0.2618, 0.01, 0.25, 0.25, 1.0, 0.2422, 0.5, 0.25, 0.5, 0.75, 0.25, 0.5103, 0.2618, 0.5112, 0.2735, 0.25, 0.25, 0.01116, 0.2735, 0.01029, 0.2618, 0.2422, 1.0, 0.2344, 0.5, 0.2422, 0.5, 0.75, 0.25, 0.5112, 0.2735, 0.5126, 0.2852, 0.25, 0.25, 0.0126, 0.2852, 0.01116, 0.2735, 0.2344, 1.0, 0.2266, 0.5, 0.2344, 0.5, 0.75, 0.25, 0.5126, 0.2852, 0.5146, 0.2968, 0.25, 0.25, 0.01461, 0.2968, 0.0126, 0.2852, 0.2266, 1.0, 0.2188, 0.5, 0.2266, 0.5, 0.75, 0.25, 0.5146, 0.2968, 0.5172, 0.3083, 0.25, 0.25, 0.01719, 0.3083, 0.01461, 0.2968, 0.2188, 1.0, 0.2109, 0.5, 0.2188, 0.5, 0.75, 0.25, 0.5172, 0.3083, 0.5203, 0.3197, 0.25, 0.25, 0.02033, 0.3197, 0.01719, 0.3083, 0.2109, 1.0, 0.2031, 0.5, 0.2109, 0.5, 0.75, 0.25, 0.5203, 0.3197, 0.524, 0.3309, 0.25, 0.25, 0.02403, 0.3309, 0.02033, 0.3197, 0.2031, 1.0, 0.1953, 0.5, 0.2031, 0.5, 0.75, 0.25, 0.524, 0.3309, 0.5283, 0.3418, 0.25, 0.25, 0.02827, 0.3418, 0.02403, 0.3309, 0.1953, 1.0, 0.1875, 0.5, 0.1953, 0.5, 0.75, 0.25, 0.5283, 0.3418, 0.533, 0.3526, 0.25, 0.25, 0.03304, 0.3526, 0.02827, 0.3418, 0.1875, 1.0, 0.1797, 0.5, 0.1875, 0.5, 0.75, 0.25, 0.533, 0.3526, 0.5383, 0.3631, 0.25, 0.25, 0.03834, 0.3631, 0.03304, 0.3526, 0.1797, 1.0, 0.1719, 0.5, 0.1797, 0.5, 0.75, 0.25, 0.5383, 0.3631, 0.5441, 0.3734, 0.25, 0.25, 0.04415, 0.3734, 0.03834, 0.3631, 0.1719, 1.0, 0.1641, 0.5, 0.1719, 0.5, 0.75, 0.25, 0.5441, 0.3734, 0.5504, 0.3833, 0.25, 0.25, 0.05045, 0.3833, 0.04415, 0.3734, 0.1641, 1.0, 0.1562, 0.5, 0.1641, 0.5, 0.75, 0.25, 0.5504, 0.3833, 0.5572, 0.393, 0.25, 0.25, 0.05723, 0.393, 0.05045, 0.3833, 0.1562, 1.0, 0.1484, 0.5, 0.1562, 0.5, 0.75, 0.25, 0.5572, 0.393, 0.5645, 0.4023, 0.25, 0.25, 0.06448, 0.4023, 0.05723, 0.393, 0.1484, 1.0, 0.1406, 0.5, 0.1484, 0.5, 0.75, 0.25, 0.5645, 0.4023, 0.5722, 0.4112, 0.25, 0.25, 0.07217, 0.4112, 0.06448, 0.4023, 0.1406, 1.0, 0.1328, 0.5, 0.1406, 0.5, 0.75, 0.25, 0.5722, 0.4112, 0.5803, 0.4197, 0.25, 0.25, 0.08029, 0.4197, 0.07217, 0.4112, 0.1328, 1.0, 0.125, 0.5, 0.1328, 0.5, 0.75, 0.25, 0.5803, 0.4197, 0.5888, 0.4278, 0.25, 0.25, 0.08883, 0.4278, 0.08029, 0.4197, 0.125, 1.0, 0.1172, 0.5, 0.125, 0.5, 0.75, 0.25, 0.5888, 0.4278, 0.5977, 0.4355, 0.25, 0.25, 0.09775, 0.4355, 0.08883, 0.4278, 0.1172, 1.0, 0.1094, 0.5, 0.1172, 0.5, 0.75, 0.25, 0.5977, 0.4355, 0.607, 0.4428, 0.25, 0.25, 0.107, 0.4428, 0.09775, 0.4355, 0.1094, 1.0, 0.1016, 0.5, 0.1094, 0.5, 0.75, 0.25, 0.607, 0.4428, 0.6167, 0.4496, 0.25, 0.25, 0.1167, 0.4496, 0.107, 0.4428, 0.1016, 1.0, 0.09375, 0.5, 0.1016, 0.5, 0.75, 0.25, 0.6167, 0.4496, 0.6266, 0.4559, 0.25, 0.25, 0.1266, 0.4559, 0.1167, 0.4496, 0.09375, 1.0, 0.08594, 0.5, 0.09375, 0.5, 0.75, 0.25, 0.6266, 0.4559, 0.6369, 0.4617, 0.25, 0.25, 0.1369, 0.4617, 0.1266, 0.4559, 0.08594, 1.0, 0.07812, 0.5, 0.08594, 0.5, 0.75, 0.25, 0.6369, 0.4617, 0.6474, 0.467, 0.25, 0.25, 0.1474, 0.467, 0.1369, 0.4617, 0.07812, 1.0, 0.07031, 0.5, 0.07812, 0.5, 0.75, 0.25, 0.6474, 0.467, 0.6582, 0.4717, 0.25, 0.25, 0.1582, 0.4717, 0.1474, 0.467, 0.07031, 1.0, 0.0625, 0.5, 0.07031, 0.5, 0.75, 0.25, 0.6582, 0.4717, 0.6691, 0.476, 0.25, 0.25, 0.1691, 0.476, 0.1582, 0.4717, 0.0625, 1.0, 0.05469, 0.5, 0.0625, 0.5, 0.75, 0.25, 0.6691, 0.476, 0.6803, 0.4797, 0.25, 0.25, 0.1803, 0.4797, 0.1691, 0.476, 0.05469, 1.0, 0.04688, 0.5, 0.05469, 0.5, 0.75, 0.25, 0.6803, 0.4797, 0.6917, 0.4828, 0.25, 0.25, 0.1917, 0.4828, 0.1803, 0.4797, 0.04688, 1.0, 0.03906, 0.5, 0.04688, 0.5, 0.75, 0.25, 0.6917, 0.4828, 0.7032, 0.4854, 0.25, 0.25, 0.2032, 0.4854, 0.1917, 0.4828, 0.03906, 1.0, 0.03125, 0.5, 0.03906, 0.5, 0.75, 0.25, 0.7032, 0.4854, 0.7148, 0.4874, 0.25, 0.25, 0.2148, 0.4874, 0.2032, 0.4854, 0.03125, 1.0, 0.02344, 0.5, 0.03125, 0.5, 0.75, 0.25, 0.7148, 0.4874, 0.7265, 0.4888, 0.25, 0.25, 0.2265, 0.4888, 0.2148, 0.4874, 0.02344, 1.0, 0.01562, 0.5, 0.02344, 0.5, 0.75, 0.25, 0.7265, 0.4888, 0.7382, 0.4897, 0.25, 0.25, 0.2382, 0.4897, 0.2265, 0.4888, 0.01562, 1.0, 0.007812, 0.5, 0.01562, 0.5, 0.75, 0.25, 0.7382, 0.4897, 0.75, 0.49, 0.25, 0.25, 0.25, 0.49, 0.2382, 0.4897, 0.007812, 1.0, 0.0, 0.5, 0.007812, 0.5, 1.0, 1.0, 0.9922, 1.0, 0.9922, 0.5, 0.9922, 1.0, 0.9844, 1.0, 0.9844, 0.5, 0.9844, 1.0, 0.9766, 1.0, 0.9766, 0.5, 0.9766, 1.0, 0.9688, 1.0, 0.9688, 0.5, 0.9688, 1.0, 0.9609, 1.0, 0.9609, 0.5, 0.9609, 1.0, 0.9531, 1.0, 0.9531, 0.5, 0.9531, 1.0, 0.9453, 1.0, 0.9453, 0.5, 0.9453, 1.0, 0.9375, 1.0, 0.9375, 0.5, 0.9375, 1.0, 0.9297, 1.0, 0.9297, 0.5, 0.9297, 1.0, 0.9219, 1.0, 0.9219, 0.5, 0.9219, 1.0, 0.9141, 1.0, 0.9141, 0.5, 0.9141, 1.0, 0.9062, 1.0, 0.9062, 0.5, 0.9062, 1.0, 0.8984, 1.0, 0.8984, 0.5, 0.8984, 1.0, 0.8906, 1.0, 0.8906, 0.5, 0.8906, 1.0, 0.8828, 1.0, 0.8828, 0.5, 0.8828, 1.0, 0.875, 1.0, 0.875, 0.5, 0.875, 1.0, 0.8672, 1.0, 0.8672, 0.5, 0.8672, 1.0, 0.8594, 1.0, 0.8594, 0.5, 0.8594, 1.0, 0.8516, 1.0, 0.8516, 0.5, 0.8516, 1.0, 0.8438, 1.0, 0.8438, 0.5, 0.8438, 1.0, 0.8359, 1.0, 0.8359, 0.5, 0.8359, 1.0, 0.8281, 1.0, 0.8281, 0.5, 0.8281, 1.0, 0.8203, 1.0, 0.8203, 0.5, 0.8203, 1.0, 0.8125, 1.0, 0.8125, 0.5, 0.8125, 1.0, 0.8047, 1.0, 0.8047, 0.5, 0.8047, 1.0, 0.7969, 1.0, 0.7969, 0.5, 0.7969, 1.0, 0.7891, 1.0, 0.7891, 0.5, 0.7891, 1.0, 0.7812, 1.0, 0.7812, 0.5, 0.7812, 1.0, 0.7734, 1.0, 0.7734, 0.5, 0.7734, 1.0, 0.7656, 1.0, 0.7656, 0.5, 0.7656, 1.0, 0.7578, 1.0, 0.7578, 0.5, 0.7578, 1.0, 0.75, 1.0, 0.75, 0.5, 0.75, 1.0, 0.7422, 1.0, 0.7422, 0.5, 0.7422, 1.0, 0.7344, 1.0, 0.7344, 0.5, 0.7344, 1.0, 0.7266, 1.0, 0.7266, 0.5, 0.7266, 1.0, 0.7188, 1.0, 0.7188, 0.5, 0.7188, 1.0, 0.7109, 1.0, 0.7109, 0.5, 0.7109, 1.0, 0.7031, 1.0, 0.7031, 0.5, 0.7031, 1.0, 0.6953, 1.0, 0.6953, 0.5, 0.6953, 1.0, 0.6875, 1.0, 0.6875, 0.5, 0.6875, 1.0, 0.6797, 1.0, 0.6797, 0.5, 0.6797, 1.0, 0.6719, 1.0, 0.6719, 0.5, 0.6719, 1.0, 0.6641, 1.0, 0.6641, 0.5, 0.6641, 1.0, 0.6562, 1.0, 0.6562, 0.5, 0.6562, 1.0, 0.6484, 1.0, 0.6484, 0.5, 0.6484, 1.0, 0.6406, 1.0, 0.6406, 0.5, 0.6406, 1.0, 0.6328, 1.0, 0.6328, 0.5, 0.6328, 1.0, 0.625, 1.0, 0.625, 0.5, 0.625, 1.0, 0.6172, 1.0, 0.6172, 0.5, 0.6172, 1.0, 0.6094, 1.0, 0.6094, 0.5, 0.6094, 1.0, 0.6016, 1.0, 0.6016, 0.5, 0.6016, 1.0, 0.5938, 1.0, 0.5938, 0.5, 0.5938, 1.0, 0.5859, 1.0, 0.5859, 0.5, 0.5859, 1.0, 0.5781, 1.0, 0.5781, 0.5, 0.5781, 1.0, 0.5703, 1.0, 0.5703, 0.5, 0.5703, 1.0, 0.5625, 1.0, 0.5625, 0.5, 0.5625, 1.0, 0.5547, 1.0, 0.5547, 0.5, 0.5547, 1.0, 0.5469, 1.0, 0.5469, 0.5, 0.5469, 1.0, 0.5391, 1.0, 0.5391, 0.5, 0.5391, 1.0, 0.5312, 1.0, 0.5312, 0.5, 0.5312, 1.0, 0.5234, 1.0, 0.5234, 0.5, 0.5234, 1.0, 0.5156, 1.0, 0.5156, 0.5, 0.5156, 1.0, 0.5078, 1.0, 0.5078, 0.5, 0.5078, 1.0, 0.5, 1.0, 0.5, 0.5, 0.5, 1.0, 0.4922, 1.0, 0.4922, 0.5, 0.4922, 1.0, 0.4844, 1.0, 0.4844, 0.5, 0.4844, 1.0, 0.4766, 1.0, 0.4766, 0.5, 0.4766, 1.0, 0.4688, 1.0, 0.4688, 0.5, 0.4688, 1.0, 0.4609, 1.0, 0.4609, 0.5, 0.4609, 1.0, 0.4531, 1.0, 0.4531, 0.5, 0.4531, 1.0, 0.4453, 1.0, 0.4453, 0.5, 0.4453, 1.0, 0.4375, 1.0, 0.4375, 0.5, 0.4375, 1.0, 0.4297, 1.0, 0.4297, 0.5, 0.4297, 1.0, 0.4219, 1.0, 0.4219, 0.5, 0.4219, 1.0, 0.4141, 1.0, 0.4141, 0.5, 0.4141, 1.0, 0.4062, 1.0, 0.4062, 0.5, 0.4062, 1.0, 0.3984, 1.0, 0.3984, 0.5, 0.3984, 1.0, 0.3906, 1.0, 0.3906, 0.5, 0.3906, 1.0, 0.3828, 1.0, 0.3828, 0.5, 0.3828, 1.0, 0.375, 1.0, 0.375, 0.5, 0.375, 1.0, 0.3672, 1.0, 0.3672, 0.5, 0.3672, 1.0, 0.3594, 1.0, 0.3594, 0.5, 0.3594, 1.0, 0.3516, 1.0, 0.3516, 0.5, 0.3516, 1.0, 0.3438, 1.0, 0.3438, 0.5, 0.3438, 1.0, 0.3359, 1.0, 0.3359, 0.5, 0.3359, 1.0, 0.3281, 1.0, 0.3281, 0.5, 0.3281, 1.0, 0.3203, 1.0, 0.3203, 0.5, 0.3203, 1.0, 0.3125, 1.0, 0.3125, 0.5, 0.3125, 1.0, 0.3047, 1.0, 0.3047, 0.5, 0.3047, 1.0, 0.2969, 1.0, 0.2969, 0.5, 0.2969, 1.0, 0.2891, 1.0, 0.2891, 0.5, 0.2891, 1.0, 0.2812, 1.0, 0.2812, 0.5, 0.2812, 1.0, 0.2734, 1.0, 0.2734, 0.5, 0.2734, 1.0, 0.2656, 1.0, 0.2656, 0.5, 0.2656, 1.0, 0.2578, 1.0, 0.2578, 0.5, 0.2578, 1.0, 0.25, 1.0, 0.25, 0.5, 0.25, 1.0, 0.2422, 1.0, 0.2422, 0.5, 0.2422, 1.0, 0.2344, 1.0, 0.2344, 0.5, 0.2344, 1.0, 0.2266, 1.0, 0.2266, 0.5, 0.2266, 1.0, 0.2188, 1.0, 0.2188, 0.5, 0.2188, 1.0, 0.2109, 1.0, 0.2109, 0.5, 0.2109, 1.0, 0.2031, 1.0, 0.2031, 0.5, 0.2031, 1.0, 0.1953, 1.0, 0.1953, 0.5, 0.1953, 1.0, 0.1875, 1.0, 0.1875, 0.5, 0.1875, 1.0, 0.1797, 1.0, 0.1797, 0.5, 0.1797, 1.0, 0.1719, 1.0, 0.1719, 0.5, 0.1719, 1.0, 0.1641, 1.0, 0.1641, 0.5, 0.1641, 1.0, 0.1562, 1.0, 0.1562, 0.5, 0.1562, 1.0, 0.1484, 1.0, 0.1484, 0.5, 0.1484, 1.0, 0.1406, 1.0, 0.1406, 0.5, 0.1406, 1.0, 0.1328, 1.0, 0.1328, 0.5, 0.1328, 1.0, 0.125, 1.0, 0.125, 0.5, 0.125, 1.0, 0.1172, 1.0, 0.1172, 0.5, 0.1172, 1.0, 0.1094, 1.0, 0.1094, 0.5, 0.1094, 1.0, 0.1016, 1.0, 0.1016, 0.5, 0.1016, 1.0, 0.09375, 1.0, 0.09375, 0.5, 0.09375, 1.0, 0.08594, 1.0, 0.08594, 0.5, 0.08594, 1.0, 0.07812, 1.0, 0.07812, 0.5, 0.07812, 1.0, 0.07031, 1.0, 0.07031, 0.5, 0.07031, 1.0, 0.0625, 1.0, 0.0625, 0.5, 0.0625, 1.0, 0.05469, 1.0, 0.05469, 0.5, 0.05469, 1.0, 0.04688, 1.0, 0.04688, 0.5, 0.04688, 1.0, 0.03906, 1.0, 0.03906, 0.5, 0.03906, 1.0, 0.03125, 1.0, 0.03125, 0.5, 0.03125, 1.0, 0.02344, 1.0, 0.02344, 0.5, 0.02344, 1.0, 0.01562, 1.0, 0.01562, 0.5, 0.01562, 1.0, 0.007812, 1.0, 0.007812, 0.5, 0.007812, 1.0, 0.0, 1.0, 0.0, 0.5])
me_cylinder.use_remesh_fix_poles = True
me_cylinder.use_remesh_preserve_attributes = False
me_cylinder.update()

# ---- objects
ob_cylinder = bpy.data.objects.new('Cylinder', me_cylinder)

# ---- transforms, parenting, visibility, modifiers, constraints
ob_cylinder.location = (0.0, 0.0, 0.0)
ob_cylinder.scale = (0.5, 0.5, 0.5)

# ---- collection membership
scene.collection.objects.link(ob_cylinder)

# ---- scene / render settings (as saved in the file)
scene.frame_start = 1; scene.frame_end = 250; scene.frame_set(1)
scene.render.engine = 'BLENDER_EEVEE_NEXT'
scene.cycles.sampling_pattern = 'TABULATED_SOBOL'
scene.cycles.use_light_tree = False
scene.view_settings.view_transform = 'Filmic'
bpy.context.view_layer.update()

# ---- added for rendering (the .blend has no active camera and no usable light): camera, sun
cam_auto = bpy.data.cameras.new('AutoCamera')
cam_auto.lens = 50.0
cam_auto.sensor_width = 36.0
cam_auto.clip_end = 1000.0
ob_auto_camera = bpy.data.objects.new('AutoCamera', cam_auto)
scene.collection.objects.link(ob_auto_camera)
ob_auto_camera.location = (1.60254, -1.92304, 1.28203)
ob_auto_camera.rotation_euler = (1.09748, -7.21219e-08, 0.694738)
scene.camera = ob_auto_camera
light_auto_sun = bpy.data.lights.new('AutoSun', 'SUN')
light_auto_sun.energy = 3.0
light_auto_sun.angle = 0.0523599
ob_auto_sun = bpy.data.objects.new('AutoSun', light_auto_sun)
scene.collection.objects.link(ob_auto_sun)
ob_auto_sun.rotation_euler = (0.872665, 0.174533, 0.523599)
bpy.context.view_layer.update()
